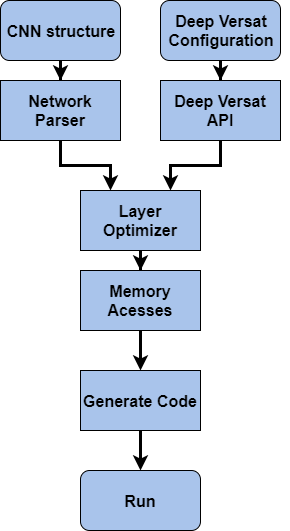

The diagram above was exported from draw.io. Its source (the exported page's mxGraphModel, read from the mxfile embedded in the PNG):
<mxGraphModel dx="1038" dy="499" grid="1" gridSize="10" guides="1" tooltips="1" connect="1" arrows="1" fold="1" page="1" pageScale="1" pageWidth="827" pageHeight="1169" math="0" shadow="0">
  <root>
    <mxCell id="WIyWlLk6GJQsqaUBKTNV-0" />
    <mxCell id="WIyWlLk6GJQsqaUBKTNV-1" parent="WIyWlLk6GJQsqaUBKTNV-0" />
    <mxCell id="zmNR1puMamVRnbuY1nwP-32" value="" style="edgeStyle=orthogonalEdgeStyle;rounded=0;orthogonalLoop=1;jettySize=auto;html=1;strokeWidth=3;" edge="1" parent="WIyWlLk6GJQsqaUBKTNV-1" source="zmNR1puMamVRnbuY1nwP-0" target="zmNR1puMamVRnbuY1nwP-5">
      <mxGeometry relative="1" as="geometry" />
    </mxCell>
    <mxCell id="zmNR1puMamVRnbuY1nwP-0" value="&lt;font style=&quot;font-size: 16px&quot;&gt;&lt;b&gt;CNN structure&lt;/b&gt;&lt;/font&gt;" style="rounded=1;whiteSpace=wrap;html=1;strokeColor=#000000;fillColor=#A9C4EB;" vertex="1" parent="WIyWlLk6GJQsqaUBKTNV-1">
      <mxGeometry x="40" y="50" width="120" height="60" as="geometry" />
    </mxCell>
    <mxCell id="zmNR1puMamVRnbuY1nwP-31" value="" style="edgeStyle=orthogonalEdgeStyle;rounded=0;orthogonalLoop=1;jettySize=auto;html=1;strokeWidth=3;" edge="1" parent="WIyWlLk6GJQsqaUBKTNV-1" source="zmNR1puMamVRnbuY1nwP-1" target="zmNR1puMamVRnbuY1nwP-12">
      <mxGeometry relative="1" as="geometry" />
    </mxCell>
    <mxCell id="zmNR1puMamVRnbuY1nwP-1" value="&lt;font style=&quot;font-size: 16px&quot;&gt;&lt;b&gt;Deep Versat&lt;br&gt;Configuration&lt;/b&gt;&lt;br&gt;&lt;/font&gt;" style="rounded=1;whiteSpace=wrap;html=1;strokeColor=#000000;fillColor=#A9C4EB;" vertex="1" parent="WIyWlLk6GJQsqaUBKTNV-1">
      <mxGeometry x="200" y="50" width="120" height="60" as="geometry" />
    </mxCell>
    <mxCell id="zmNR1puMamVRnbuY1nwP-46" style="edgeStyle=orthogonalEdgeStyle;rounded=0;orthogonalLoop=1;jettySize=auto;html=1;entryX=0.25;entryY=0;entryDx=0;entryDy=0;strokeWidth=3;" edge="1" parent="WIyWlLk6GJQsqaUBKTNV-1" source="zmNR1puMamVRnbuY1nwP-5" target="zmNR1puMamVRnbuY1nwP-20">
      <mxGeometry relative="1" as="geometry">
        <mxPoint x="100" y="240" as="targetPoint" />
      </mxGeometry>
    </mxCell>
    <mxCell id="zmNR1puMamVRnbuY1nwP-5" value="&lt;font style=&quot;font-size: 16px&quot;&gt;&lt;b&gt;Network Parser&lt;/b&gt;&lt;/font&gt;" style="rounded=0;whiteSpace=wrap;html=1;strokeColor=#000000;fillColor=#A9C4EB;" vertex="1" parent="WIyWlLk6GJQsqaUBKTNV-1">
      <mxGeometry x="40" y="130" width="120" height="60" as="geometry" />
    </mxCell>
    <mxCell id="zmNR1puMamVRnbuY1nwP-41" style="edgeStyle=orthogonalEdgeStyle;rounded=0;orthogonalLoop=1;jettySize=auto;html=1;entryX=0.5;entryY=0;entryDx=0;entryDy=0;strokeWidth=3;" edge="1" parent="WIyWlLk6GJQsqaUBKTNV-1" source="zmNR1puMamVRnbuY1nwP-17" target="zmNR1puMamVRnbuY1nwP-22">
      <mxGeometry relative="1" as="geometry" />
    </mxCell>
    <mxCell id="zmNR1puMamVRnbuY1nwP-17" value="&lt;span style=&quot;font-size: 16px&quot;&gt;&lt;b&gt;Memory Acesses&lt;/b&gt;&lt;/span&gt;" style="rounded=0;whiteSpace=wrap;html=1;strokeColor=#000000;fillColor=#A9C4EB;" vertex="1" parent="WIyWlLk6GJQsqaUBKTNV-1">
      <mxGeometry x="120" y="320" width="120" height="60" as="geometry" />
    </mxCell>
    <mxCell id="zmNR1puMamVRnbuY1nwP-25" value="" style="edgeStyle=orthogonalEdgeStyle;rounded=0;orthogonalLoop=1;jettySize=auto;html=1;strokeWidth=3;" edge="1" parent="WIyWlLk6GJQsqaUBKTNV-1" source="zmNR1puMamVRnbuY1nwP-22">
      <mxGeometry relative="1" as="geometry">
        <mxPoint x="180" y="520" as="targetPoint" />
      </mxGeometry>
    </mxCell>
    <mxCell id="zmNR1puMamVRnbuY1nwP-22" value="&lt;span style=&quot;font-size: 16px&quot;&gt;&lt;b&gt;Generate Code&lt;/b&gt;&lt;/span&gt;" style="rounded=0;whiteSpace=wrap;html=1;strokeColor=#000000;fillColor=#A9C4EB;" vertex="1" parent="WIyWlLk6GJQsqaUBKTNV-1">
      <mxGeometry x="120" y="420" width="120" height="60" as="geometry" />
    </mxCell>
    <mxCell id="zmNR1puMamVRnbuY1nwP-45" style="edgeStyle=orthogonalEdgeStyle;rounded=0;orthogonalLoop=1;jettySize=auto;html=1;exitX=1;exitY=0.5;exitDx=0;exitDy=0;strokeWidth=3;" edge="1" parent="WIyWlLk6GJQsqaUBKTNV-1" source="zmNR1puMamVRnbuY1nwP-12">
      <mxGeometry relative="1" as="geometry">
        <mxPoint x="320" y="160" as="targetPoint" />
      </mxGeometry>
    </mxCell>
    <mxCell id="zmNR1puMamVRnbuY1nwP-53" style="edgeStyle=orthogonalEdgeStyle;rounded=0;orthogonalLoop=1;jettySize=auto;html=1;exitX=0.5;exitY=1;exitDx=0;exitDy=0;entryX=0.75;entryY=0;entryDx=0;entryDy=0;strokeWidth=3;" edge="1" parent="WIyWlLk6GJQsqaUBKTNV-1" source="zmNR1puMamVRnbuY1nwP-12" target="zmNR1puMamVRnbuY1nwP-20">
      <mxGeometry relative="1" as="geometry" />
    </mxCell>
    <mxCell id="zmNR1puMamVRnbuY1nwP-12" value="&lt;font style=&quot;font-size: 16px&quot;&gt;&lt;b&gt;Deep Versat&lt;br&gt;API&lt;br&gt;&lt;/b&gt;&lt;/font&gt;" style="rounded=0;whiteSpace=wrap;html=1;strokeColor=#000000;fillColor=#A9C4EB;" vertex="1" parent="WIyWlLk6GJQsqaUBKTNV-1">
      <mxGeometry x="200" y="130" width="120" height="60" as="geometry" />
    </mxCell>
    <mxCell id="zmNR1puMamVRnbuY1nwP-42" value="" style="edgeStyle=orthogonalEdgeStyle;rounded=0;orthogonalLoop=1;jettySize=auto;html=1;strokeWidth=3;" edge="1" parent="WIyWlLk6GJQsqaUBKTNV-1" source="zmNR1puMamVRnbuY1nwP-20" target="zmNR1puMamVRnbuY1nwP-17">
      <mxGeometry relative="1" as="geometry" />
    </mxCell>
    <mxCell id="zmNR1puMamVRnbuY1nwP-20" value="&lt;font style=&quot;font-size: 16px&quot;&gt;&lt;b&gt;Layer Optimizer&lt;/b&gt;&lt;/font&gt;" style="rounded=0;whiteSpace=wrap;html=1;strokeColor=#000000;fillColor=#A9C4EB;" vertex="1" parent="WIyWlLk6GJQsqaUBKTNV-1">
      <mxGeometry x="120" y="240" width="120" height="60" as="geometry" />
    </mxCell>
    <mxCell id="zmNR1puMamVRnbuY1nwP-26" value="&lt;font style=&quot;font-size: 16px&quot;&gt;&lt;b&gt;Run&lt;/b&gt;&lt;/font&gt;" style="rounded=1;whiteSpace=wrap;html=1;strokeColor=#000000;fillColor=#A9C4EB;" vertex="1" parent="WIyWlLk6GJQsqaUBKTNV-1">
      <mxGeometry x="120" y="520" width="120" height="60" as="geometry" />
    </mxCell>
  </root>
</mxGraphModel>